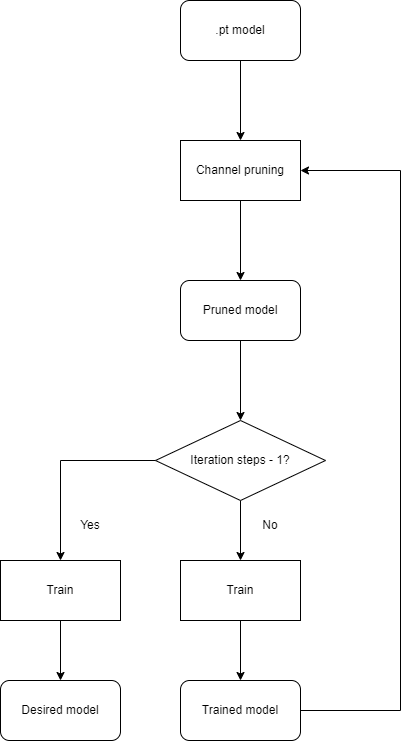

The diagram above was exported from draw.io. Its source (the exported page's mxGraphModel, read from the mxfile embedded in the PNG):
<mxGraphModel dx="1434" dy="836" grid="1" gridSize="10" guides="1" tooltips="1" connect="1" arrows="1" fold="1" page="1" pageScale="1" pageWidth="827" pageHeight="1169" math="0" shadow="0">
  <root>
    <mxCell id="0" />
    <mxCell id="1" parent="0" />
    <mxCell id="9eoa7oXTO-rKfgevBb6J-7" value="" style="edgeStyle=orthogonalEdgeStyle;rounded=0;orthogonalLoop=1;jettySize=auto;html=1;" edge="1" parent="1" source="9eoa7oXTO-rKfgevBb6J-1">
      <mxGeometry relative="1" as="geometry">
        <mxPoint x="380" y="200" as="targetPoint" />
      </mxGeometry>
    </mxCell>
    <mxCell id="9eoa7oXTO-rKfgevBb6J-1" value=".pt model" style="rounded=1;whiteSpace=wrap;html=1;" vertex="1" parent="1">
      <mxGeometry x="320" y="60" width="120" height="60" as="geometry" />
    </mxCell>
    <mxCell id="9eoa7oXTO-rKfgevBb6J-12" value="" style="edgeStyle=orthogonalEdgeStyle;rounded=0;orthogonalLoop=1;jettySize=auto;html=1;" edge="1" parent="1" source="9eoa7oXTO-rKfgevBb6J-10">
      <mxGeometry relative="1" as="geometry">
        <mxPoint x="380" y="340" as="targetPoint" />
      </mxGeometry>
    </mxCell>
    <mxCell id="9eoa7oXTO-rKfgevBb6J-10" value="Channel pruning" style="rounded=0;whiteSpace=wrap;html=1;" vertex="1" parent="1">
      <mxGeometry x="320" y="200" width="120" height="60" as="geometry" />
    </mxCell>
    <mxCell id="9eoa7oXTO-rKfgevBb6J-15" value="" style="edgeStyle=orthogonalEdgeStyle;rounded=0;orthogonalLoop=1;jettySize=auto;html=1;" edge="1" parent="1" source="9eoa7oXTO-rKfgevBb6J-13">
      <mxGeometry relative="1" as="geometry">
        <mxPoint x="380" y="480" as="targetPoint" />
      </mxGeometry>
    </mxCell>
    <mxCell id="9eoa7oXTO-rKfgevBb6J-13" value="Pruned model" style="rounded=1;whiteSpace=wrap;html=1;" vertex="1" parent="1">
      <mxGeometry x="320" y="340" width="120" height="60" as="geometry" />
    </mxCell>
    <mxCell id="9eoa7oXTO-rKfgevBb6J-25" style="edgeStyle=orthogonalEdgeStyle;rounded=0;orthogonalLoop=1;jettySize=auto;html=1;entryX=0.5;entryY=0;entryDx=0;entryDy=0;" edge="1" parent="1" source="9eoa7oXTO-rKfgevBb6J-16" target="9eoa7oXTO-rKfgevBb6J-23">
      <mxGeometry relative="1" as="geometry" />
    </mxCell>
    <mxCell id="9eoa7oXTO-rKfgevBb6J-16" value="Train" style="rounded=0;whiteSpace=wrap;html=1;" vertex="1" parent="1">
      <mxGeometry x="320" y="620" width="120" height="60" as="geometry" />
    </mxCell>
    <mxCell id="9eoa7oXTO-rKfgevBb6J-24" style="edgeStyle=orthogonalEdgeStyle;rounded=0;orthogonalLoop=1;jettySize=auto;html=1;entryX=0.5;entryY=0;entryDx=0;entryDy=0;" edge="1" parent="1" source="9eoa7oXTO-rKfgevBb6J-21" target="9eoa7oXTO-rKfgevBb6J-16">
      <mxGeometry relative="1" as="geometry" />
    </mxCell>
    <mxCell id="9eoa7oXTO-rKfgevBb6J-21" value="Iteration steps - 1?" style="rhombus;whiteSpace=wrap;html=1;rounded=0;" vertex="1" parent="1">
      <mxGeometry x="295" y="480" width="170" height="80" as="geometry" />
    </mxCell>
    <mxCell id="9eoa7oXTO-rKfgevBb6J-27" style="edgeStyle=orthogonalEdgeStyle;rounded=0;orthogonalLoop=1;jettySize=auto;html=1;entryX=1;entryY=0.5;entryDx=0;entryDy=0;" edge="1" parent="1" source="9eoa7oXTO-rKfgevBb6J-23" target="9eoa7oXTO-rKfgevBb6J-10">
      <mxGeometry relative="1" as="geometry">
        <Array as="points">
          <mxPoint x="540" y="770" />
          <mxPoint x="540" y="230" />
        </Array>
      </mxGeometry>
    </mxCell>
    <mxCell id="9eoa7oXTO-rKfgevBb6J-23" value="Trained model" style="rounded=1;whiteSpace=wrap;html=1;" vertex="1" parent="1">
      <mxGeometry x="320" y="740" width="120" height="60" as="geometry" />
    </mxCell>
    <mxCell id="9eoa7oXTO-rKfgevBb6J-26" value="No" style="text;html=1;strokeColor=none;fillColor=none;align=center;verticalAlign=middle;whiteSpace=wrap;rounded=0;" vertex="1" parent="1">
      <mxGeometry x="380" y="570" width="60" height="30" as="geometry" />
    </mxCell>
    <mxCell id="9eoa7oXTO-rKfgevBb6J-28" style="edgeStyle=orthogonalEdgeStyle;rounded=0;orthogonalLoop=1;jettySize=auto;html=1;entryX=0.5;entryY=0;entryDx=0;entryDy=0;" edge="1" parent="1" source="9eoa7oXTO-rKfgevBb6J-29" target="9eoa7oXTO-rKfgevBb6J-31">
      <mxGeometry relative="1" as="geometry" />
    </mxCell>
    <mxCell id="9eoa7oXTO-rKfgevBb6J-29" value="Train" style="rounded=0;whiteSpace=wrap;html=1;" vertex="1" parent="1">
      <mxGeometry x="140" y="620" width="120" height="60" as="geometry" />
    </mxCell>
    <mxCell id="9eoa7oXTO-rKfgevBb6J-30" style="edgeStyle=orthogonalEdgeStyle;rounded=0;orthogonalLoop=1;jettySize=auto;html=1;entryX=0.5;entryY=0;entryDx=0;entryDy=0;exitX=0;exitY=0.5;exitDx=0;exitDy=0;" edge="1" parent="1" target="9eoa7oXTO-rKfgevBb6J-29" source="9eoa7oXTO-rKfgevBb6J-21">
      <mxGeometry relative="1" as="geometry">
        <mxPoint x="200" y="560" as="sourcePoint" />
      </mxGeometry>
    </mxCell>
    <mxCell id="9eoa7oXTO-rKfgevBb6J-31" value="Desired model" style="rounded=1;whiteSpace=wrap;html=1;" vertex="1" parent="1">
      <mxGeometry x="140" y="740" width="120" height="60" as="geometry" />
    </mxCell>
    <mxCell id="9eoa7oXTO-rKfgevBb6J-32" value="Yes" style="text;html=1;strokeColor=none;fillColor=none;align=center;verticalAlign=middle;whiteSpace=wrap;rounded=0;" vertex="1" parent="1">
      <mxGeometry x="200" y="570" width="60" height="30" as="geometry" />
    </mxCell>
  </root>
</mxGraphModel>